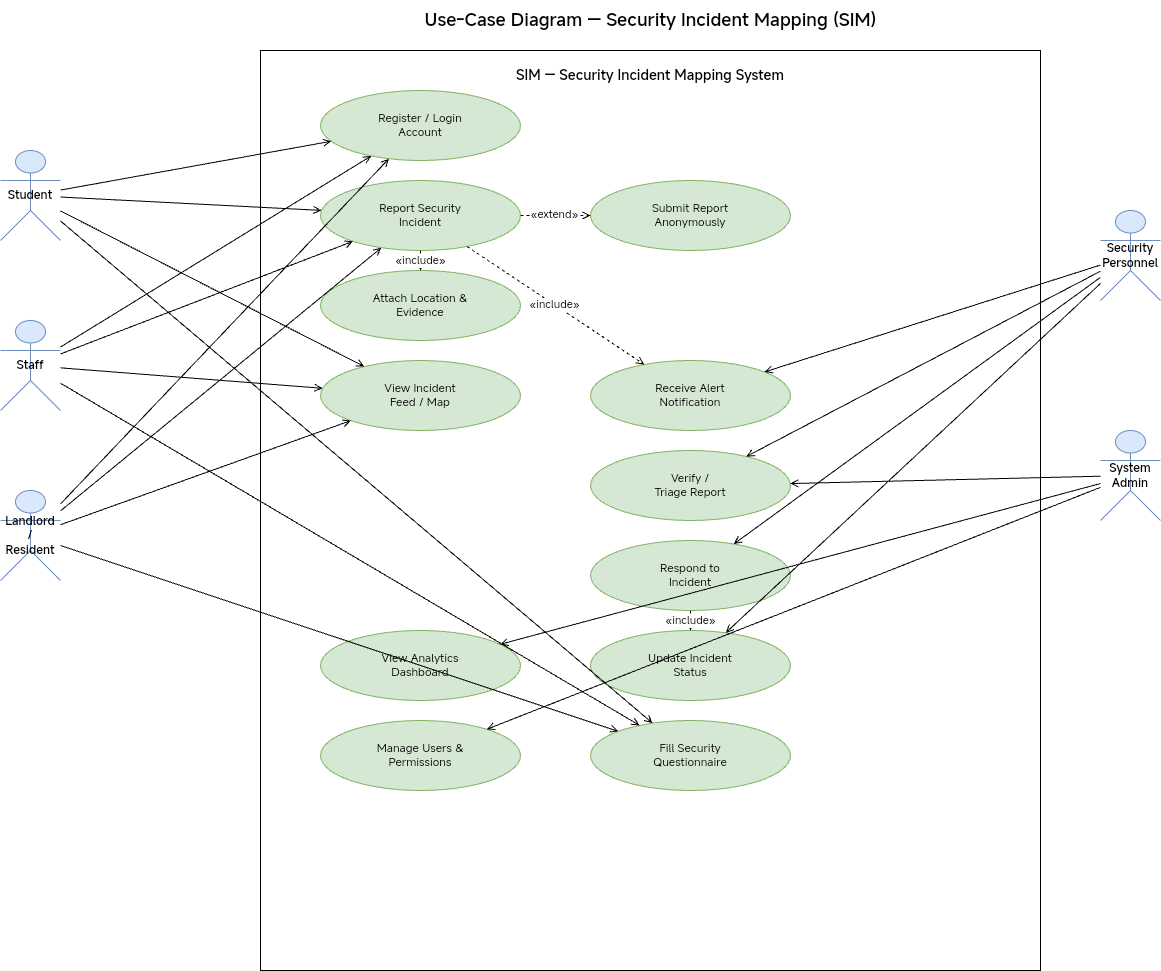

The diagram above was exported from draw.io. Its source (the exported page's mxGraphModel, read from the mxfile embedded in the PNG):
<mxGraphModel dx="997" dy="1729" grid="0" gridSize="10" guides="1" tooltips="1" connect="1" arrows="1" fold="1" page="0" pageScale="1" pageWidth="827" pageHeight="1169" math="0" shadow="0">
  <root>
    <mxCell id="0" />
    <mxCell id="1" parent="0" />
    <mxCell id="bPUILyLS-096oXYLF3ka-2" parent="1" style="rounded=0;whiteSpace=wrap;html=1;verticalAlign=top;fontStyle=1;fontSize=14;fillColor=none;strokeColor=#000000;align=center;spacingTop=10;" value="SIM — Security Incident Mapping System" vertex="1">
      <mxGeometry height="920" width="780" x="320" y="60" as="geometry" />
    </mxCell>
    <mxCell id="bPUILyLS-096oXYLF3ka-3" parent="1" style="shape=umlActor;whiteSpace=wrap;html=1;outlineConnect=0;fillColor=#dae8fc;strokeColor=#6c8ebf;fontSize=12;fontStyle=1;" value="Student" vertex="1">
      <mxGeometry height="90" width="60" x="60" y="160" as="geometry" />
    </mxCell>
    <mxCell id="bPUILyLS-096oXYLF3ka-4" parent="1" style="shape=umlActor;whiteSpace=wrap;html=1;outlineConnect=0;fillColor=#dae8fc;strokeColor=#6c8ebf;fontSize=12;fontStyle=1;" value="Staff" vertex="1">
      <mxGeometry height="90" width="60" x="60" y="330" as="geometry" />
    </mxCell>
    <mxCell id="bPUILyLS-096oXYLF3ka-5" parent="1" style="shape=umlActor;whiteSpace=wrap;html=1;outlineConnect=0;fillColor=#dae8fc;strokeColor=#6c8ebf;fontSize=12;fontStyle=1;" value="Landlord /&#10;Resident" vertex="1">
      <mxGeometry height="90" width="60" x="60" y="500" as="geometry" />
    </mxCell>
    <mxCell id="bPUILyLS-096oXYLF3ka-6" parent="1" style="shape=umlActor;whiteSpace=wrap;html=1;outlineConnect=0;fillColor=#dae8fc;strokeColor=#6c8ebf;fontSize=12;fontStyle=1;" value="Security&#10;Personnel" vertex="1">
      <mxGeometry height="90" width="60" x="1160" y="220" as="geometry" />
    </mxCell>
    <mxCell id="bPUILyLS-096oXYLF3ka-7" parent="1" style="shape=umlActor;whiteSpace=wrap;html=1;outlineConnect=0;fillColor=#dae8fc;strokeColor=#6c8ebf;fontSize=12;fontStyle=1;" value="System&#10;Admin" vertex="1">
      <mxGeometry height="90" width="60" x="1160" y="440" as="geometry" />
    </mxCell>
    <mxCell id="bPUILyLS-096oXYLF3ka-8" parent="1" style="ellipse;whiteSpace=wrap;html=1;fillColor=#d5e8d4;strokeColor=#82b366;fontSize=11.5;" value="Register / Login&#10;Account" vertex="1">
      <mxGeometry height="70" width="200" x="380" y="100" as="geometry" />
    </mxCell>
    <mxCell id="bPUILyLS-096oXYLF3ka-9" parent="1" style="ellipse;whiteSpace=wrap;html=1;fillColor=#d5e8d4;strokeColor=#82b366;fontSize=11.5;" value="Report Security&#10;Incident" vertex="1">
      <mxGeometry height="70" width="200" x="380" y="190" as="geometry" />
    </mxCell>
    <mxCell id="bPUILyLS-096oXYLF3ka-10" parent="1" style="ellipse;whiteSpace=wrap;html=1;fillColor=#d5e8d4;strokeColor=#82b366;fontSize=11.5;" value="Submit Report&#10;Anonymously" vertex="1">
      <mxGeometry height="70" width="200" x="650" y="190" as="geometry" />
    </mxCell>
    <mxCell id="bPUILyLS-096oXYLF3ka-11" parent="1" style="ellipse;whiteSpace=wrap;html=1;fillColor=#d5e8d4;strokeColor=#82b366;fontSize=11.5;" value="Attach Location &amp;&#10;Evidence" vertex="1">
      <mxGeometry height="70" width="200" x="380" y="280" as="geometry" />
    </mxCell>
    <mxCell id="bPUILyLS-096oXYLF3ka-12" parent="1" style="ellipse;whiteSpace=wrap;html=1;fillColor=#d5e8d4;strokeColor=#82b366;fontSize=11.5;" value="View Incident&#10;Feed / Map" vertex="1">
      <mxGeometry height="70" width="200" x="380" y="370" as="geometry" />
    </mxCell>
    <mxCell id="bPUILyLS-096oXYLF3ka-13" parent="1" style="ellipse;whiteSpace=wrap;html=1;fillColor=#d5e8d4;strokeColor=#82b366;fontSize=11.5;" value="Receive Alert&#10;Notification" vertex="1">
      <mxGeometry height="70" width="200" x="650" y="370" as="geometry" />
    </mxCell>
    <mxCell id="bPUILyLS-096oXYLF3ka-14" parent="1" style="ellipse;whiteSpace=wrap;html=1;fillColor=#d5e8d4;strokeColor=#82b366;fontSize=11.5;" value="Verify /&#10;Triage Report" vertex="1">
      <mxGeometry height="70" width="200" x="650" y="460" as="geometry" />
    </mxCell>
    <mxCell id="bPUILyLS-096oXYLF3ka-15" parent="1" style="ellipse;whiteSpace=wrap;html=1;fillColor=#d5e8d4;strokeColor=#82b366;fontSize=11.5;" value="Respond to&#10;Incident" vertex="1">
      <mxGeometry height="70" width="200" x="650" y="550" as="geometry" />
    </mxCell>
    <mxCell id="bPUILyLS-096oXYLF3ka-16" parent="1" style="ellipse;whiteSpace=wrap;html=1;fillColor=#d5e8d4;strokeColor=#82b366;fontSize=11.5;" value="Update Incident&#10;Status" vertex="1">
      <mxGeometry height="70" width="200" x="650" y="640" as="geometry" />
    </mxCell>
    <mxCell id="bPUILyLS-096oXYLF3ka-17" parent="1" style="ellipse;whiteSpace=wrap;html=1;fillColor=#d5e8d4;strokeColor=#82b366;fontSize=11.5;" value="View Analytics&#10;Dashboard" vertex="1">
      <mxGeometry height="70" width="200" x="380" y="640" as="geometry" />
    </mxCell>
    <mxCell id="bPUILyLS-096oXYLF3ka-18" parent="1" style="ellipse;whiteSpace=wrap;html=1;fillColor=#d5e8d4;strokeColor=#82b366;fontSize=11.5;" value="Manage Users &amp;&#10;Permissions" vertex="1">
      <mxGeometry height="70" width="200" x="380" y="730" as="geometry" />
    </mxCell>
    <mxCell id="bPUILyLS-096oXYLF3ka-19" parent="1" style="ellipse;whiteSpace=wrap;html=1;fillColor=#d5e8d4;strokeColor=#82b366;fontSize=11.5;" value="Fill Security&#10;Questionnaire" vertex="1">
      <mxGeometry height="70" width="200" x="650" y="730" as="geometry" />
    </mxCell>
    <mxCell id="bPUILyLS-096oXYLF3ka-20" edge="1" parent="1" source="bPUILyLS-096oXYLF3ka-3" style="endArrow=open;html=1;elbow=none;strokeColor=#000000;" target="bPUILyLS-096oXYLF3ka-8" value="">
      <mxGeometry relative="1" as="geometry" />
    </mxCell>
    <mxCell id="bPUILyLS-096oXYLF3ka-21" edge="1" parent="1" source="bPUILyLS-096oXYLF3ka-3" style="endArrow=open;html=1;elbow=none;strokeColor=#000000;" target="bPUILyLS-096oXYLF3ka-9" value="">
      <mxGeometry relative="1" as="geometry" />
    </mxCell>
    <mxCell id="bPUILyLS-096oXYLF3ka-22" edge="1" parent="1" source="bPUILyLS-096oXYLF3ka-3" style="endArrow=open;html=1;elbow=none;strokeColor=#000000;" target="bPUILyLS-096oXYLF3ka-12" value="">
      <mxGeometry relative="1" as="geometry" />
    </mxCell>
    <mxCell id="bPUILyLS-096oXYLF3ka-23" edge="1" parent="1" source="bPUILyLS-096oXYLF3ka-3" style="endArrow=open;html=1;elbow=none;strokeColor=#000000;" target="bPUILyLS-096oXYLF3ka-19" value="">
      <mxGeometry relative="1" as="geometry" />
    </mxCell>
    <mxCell id="bPUILyLS-096oXYLF3ka-24" edge="1" parent="1" source="bPUILyLS-096oXYLF3ka-4" style="endArrow=open;html=1;elbow=none;strokeColor=#000000;" target="bPUILyLS-096oXYLF3ka-8" value="">
      <mxGeometry relative="1" as="geometry" />
    </mxCell>
    <mxCell id="bPUILyLS-096oXYLF3ka-25" edge="1" parent="1" source="bPUILyLS-096oXYLF3ka-4" style="endArrow=open;html=1;elbow=none;strokeColor=#000000;" target="bPUILyLS-096oXYLF3ka-9" value="">
      <mxGeometry relative="1" as="geometry" />
    </mxCell>
    <mxCell id="bPUILyLS-096oXYLF3ka-26" edge="1" parent="1" source="bPUILyLS-096oXYLF3ka-4" style="endArrow=open;html=1;elbow=none;strokeColor=#000000;" target="bPUILyLS-096oXYLF3ka-12" value="">
      <mxGeometry relative="1" as="geometry" />
    </mxCell>
    <mxCell id="bPUILyLS-096oXYLF3ka-27" edge="1" parent="1" source="bPUILyLS-096oXYLF3ka-4" style="endArrow=open;html=1;elbow=none;strokeColor=#000000;" target="bPUILyLS-096oXYLF3ka-19" value="">
      <mxGeometry relative="1" as="geometry" />
    </mxCell>
    <mxCell id="bPUILyLS-096oXYLF3ka-28" edge="1" parent="1" source="bPUILyLS-096oXYLF3ka-5" style="endArrow=open;html=1;elbow=none;strokeColor=#000000;" target="bPUILyLS-096oXYLF3ka-8" value="">
      <mxGeometry relative="1" as="geometry" />
    </mxCell>
    <mxCell id="bPUILyLS-096oXYLF3ka-29" edge="1" parent="1" source="bPUILyLS-096oXYLF3ka-5" style="endArrow=open;html=1;elbow=none;strokeColor=#000000;" target="bPUILyLS-096oXYLF3ka-9" value="">
      <mxGeometry relative="1" as="geometry" />
    </mxCell>
    <mxCell id="bPUILyLS-096oXYLF3ka-30" edge="1" parent="1" source="bPUILyLS-096oXYLF3ka-5" style="endArrow=open;html=1;elbow=none;strokeColor=#000000;" target="bPUILyLS-096oXYLF3ka-12" value="">
      <mxGeometry relative="1" as="geometry" />
    </mxCell>
    <mxCell id="bPUILyLS-096oXYLF3ka-31" edge="1" parent="1" source="bPUILyLS-096oXYLF3ka-5" style="endArrow=open;html=1;elbow=none;strokeColor=#000000;" target="bPUILyLS-096oXYLF3ka-19" value="">
      <mxGeometry relative="1" as="geometry" />
    </mxCell>
    <mxCell id="bPUILyLS-096oXYLF3ka-32" edge="1" parent="1" source="bPUILyLS-096oXYLF3ka-9" style="endArrow=open;html=1;elbow=none;strokeColor=#000000;;dashed=1;" target="bPUILyLS-096oXYLF3ka-10" value="«extend»">
      <mxGeometry relative="1" as="geometry" />
    </mxCell>
    <mxCell id="bPUILyLS-096oXYLF3ka-33" edge="1" parent="1" source="bPUILyLS-096oXYLF3ka-9" style="endArrow=open;html=1;elbow=none;strokeColor=#000000;;dashed=1;" target="bPUILyLS-096oXYLF3ka-11" value="«include»">
      <mxGeometry relative="1" as="geometry" />
    </mxCell>
    <mxCell id="bPUILyLS-096oXYLF3ka-34" edge="1" parent="1" source="bPUILyLS-096oXYLF3ka-9" style="endArrow=open;html=1;elbow=none;strokeColor=#000000;;dashed=1;" target="bPUILyLS-096oXYLF3ka-13" value="«include»">
      <mxGeometry relative="1" as="geometry" />
    </mxCell>
    <mxCell id="bPUILyLS-096oXYLF3ka-35" edge="1" parent="1" source="bPUILyLS-096oXYLF3ka-6" style="endArrow=open;html=1;elbow=none;strokeColor=#000000;" target="bPUILyLS-096oXYLF3ka-14" value="">
      <mxGeometry relative="1" as="geometry" />
    </mxCell>
    <mxCell id="bPUILyLS-096oXYLF3ka-36" edge="1" parent="1" source="bPUILyLS-096oXYLF3ka-6" style="endArrow=open;html=1;elbow=none;strokeColor=#000000;" target="bPUILyLS-096oXYLF3ka-15" value="">
      <mxGeometry relative="1" as="geometry" />
    </mxCell>
    <mxCell id="bPUILyLS-096oXYLF3ka-37" edge="1" parent="1" source="bPUILyLS-096oXYLF3ka-6" style="endArrow=open;html=1;elbow=none;strokeColor=#000000;" target="bPUILyLS-096oXYLF3ka-16" value="">
      <mxGeometry relative="1" as="geometry" />
    </mxCell>
    <mxCell id="bPUILyLS-096oXYLF3ka-38" edge="1" parent="1" source="bPUILyLS-096oXYLF3ka-6" style="endArrow=open;html=1;elbow=none;strokeColor=#000000;" target="bPUILyLS-096oXYLF3ka-13" value="">
      <mxGeometry relative="1" as="geometry" />
    </mxCell>
    <mxCell id="bPUILyLS-096oXYLF3ka-39" edge="1" parent="1" source="bPUILyLS-096oXYLF3ka-15" style="endArrow=open;html=1;elbow=none;strokeColor=#000000;;dashed=1;" target="bPUILyLS-096oXYLF3ka-16" value="«include»">
      <mxGeometry relative="1" as="geometry" />
    </mxCell>
    <mxCell id="bPUILyLS-096oXYLF3ka-40" edge="1" parent="1" source="bPUILyLS-096oXYLF3ka-7" style="endArrow=open;html=1;elbow=none;strokeColor=#000000;" target="bPUILyLS-096oXYLF3ka-18" value="">
      <mxGeometry relative="1" as="geometry" />
    </mxCell>
    <mxCell id="bPUILyLS-096oXYLF3ka-41" edge="1" parent="1" source="bPUILyLS-096oXYLF3ka-7" style="endArrow=open;html=1;elbow=none;strokeColor=#000000;" target="bPUILyLS-096oXYLF3ka-17" value="">
      <mxGeometry relative="1" as="geometry" />
    </mxCell>
    <mxCell id="bPUILyLS-096oXYLF3ka-42" edge="1" parent="1" source="bPUILyLS-096oXYLF3ka-7" style="endArrow=open;html=1;elbow=none;strokeColor=#000000;" target="bPUILyLS-096oXYLF3ka-14" value="">
      <mxGeometry relative="1" as="geometry" />
    </mxCell>
    <mxCell id="bPUILyLS-096oXYLF3ka-43" parent="1" style="text;html=1;align=center;verticalAlign=middle;fontStyle=1;fontSize=18;" value="Use-Case Diagram — Security Incident Mapping (SIM)" vertex="1">
      <mxGeometry height="40" width="780" x="320" y="10" as="geometry" />
    </mxCell>
  </root>
</mxGraphModel>